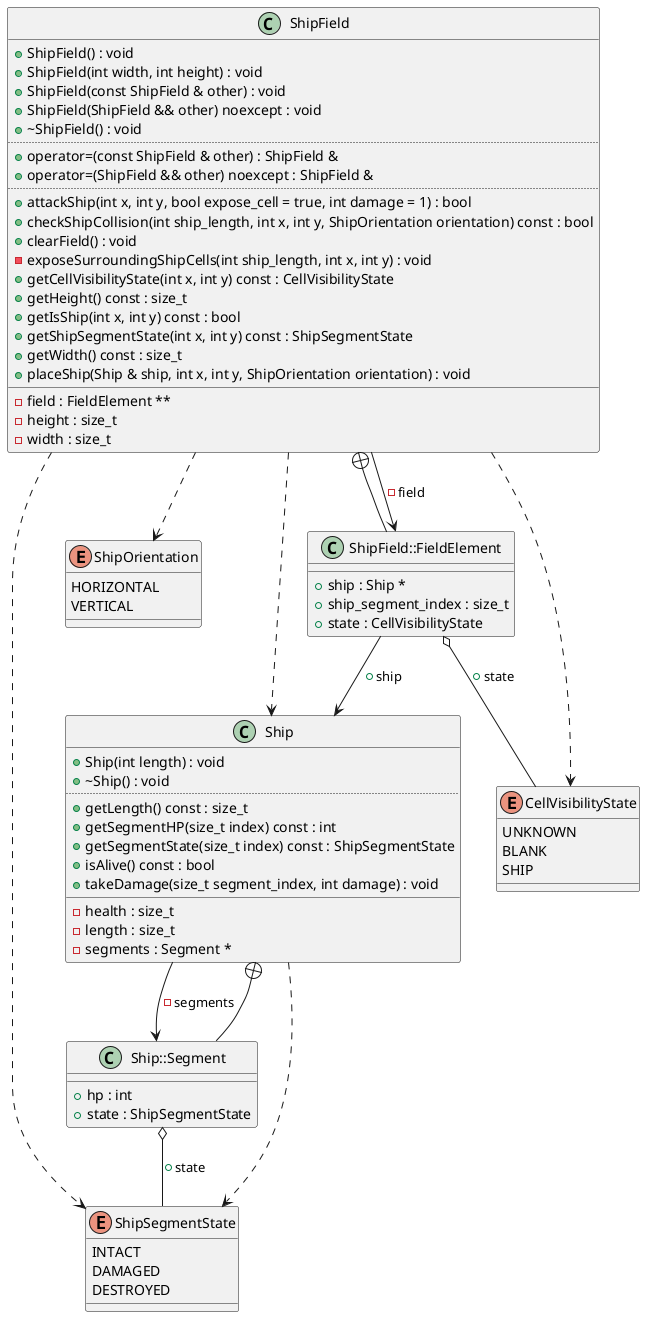

The diagram above was rendered by PlantUML. Its source (embedded in the PNG):
@startuml
enum "ShipSegmentState" as C_0014256742677139282670
enum C_0014256742677139282670 {
INTACT
DAMAGED
DESTROYED
}
enum "ShipOrientation" as C_0002579181642537833876
enum C_0002579181642537833876 {
HORIZONTAL
VERTICAL
}
enum "CellVisibilityState" as C_0003333043679234439357
enum C_0003333043679234439357 {
UNKNOWN
BLANK
SHIP
}
class "Ship" as C_0014529657433315016423
class C_0014529657433315016423 {
+Ship(int length) : void
+~Ship() : void
..
+getLength() const : size_t
+getSegmentHP(size_t index) const : int
+getSegmentState(size_t index) const : ShipSegmentState
+isAlive() const : bool
+takeDamage(size_t segment_index, int damage) : void
__
-health : size_t
-length : size_t
-segments : Segment *
}
class "Ship::Segment" as C_0000674658759292391449
class C_0000674658759292391449 {
__
+hp : int
+state : ShipSegmentState
}
class "ShipField" as C_0003843296779074973901
class C_0003843296779074973901 {
+ShipField() : void
+ShipField(int width, int height) : void
+ShipField(const ShipField & other) : void
+ShipField(ShipField && other) noexcept : void
+~ShipField() : void
..
+operator=(const ShipField & other) : ShipField &
+operator=(ShipField && other) noexcept : ShipField &
..
+attackShip(int x, int y, bool expose_cell = true, int damage = 1) : bool
+checkShipCollision(int ship_length, int x, int y, ShipOrientation orientation) const : bool
+clearField() : void
-exposeSurroundingShipCells(int ship_length, int x, int y) : void
+getCellVisibilityState(int x, int y) const : CellVisibilityState
+getHeight() const : size_t
+getIsShip(int x, int y) const : bool
+getShipSegmentState(int x, int y) const : ShipSegmentState
+getWidth() const : size_t
+placeShip(Ship & ship, int x, int y, ShipOrientation orientation) : void
__
-field : FieldElement **
-height : size_t
-width : size_t
}
class "ShipField::FieldElement" as C_0000316359785794417378
class C_0000316359785794417378 {
__
+ship : Ship *
+ship_segment_index : size_t
+state : CellVisibilityState
}
C_0014529657433315016423 ..> C_0014256742677139282670
C_0014529657433315016423 --> C_0000674658759292391449 : -segments
C_0000674658759292391449 --+ C_0014529657433315016423
C_0000674658759292391449 o-- C_0014256742677139282670 : +state
C_0003843296779074973901 ..> C_0002579181642537833876
C_0003843296779074973901 ..> C_0003333043679234439357
C_0003843296779074973901 ..> C_0014256742677139282670
C_0003843296779074973901 ..> C_0014529657433315016423
C_0003843296779074973901 --> C_0000316359785794417378 : -field
C_0000316359785794417378 --+ C_0003843296779074973901
C_0000316359785794417378 o-- C_0003333043679234439357 : +state
C_0000316359785794417378 --> C_0014529657433315016423 : +ship

'Generated with clang-uml, version 0.5.5
'LLVM version clang version 18.1.8
@enduml